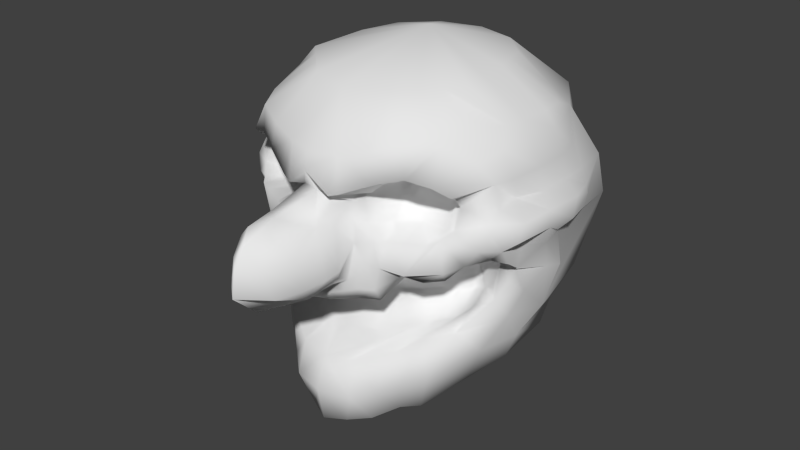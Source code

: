 # Source: ghost_head.blend  (saved by Blender 2.65.0; exported with 4.5.12 LTS)
import bpy
from mathutils import Matrix  # noqa: F401  (used for matrix-valued properties, if any)

bpy.ops.wm.read_factory_settings(use_empty=True)
scene = bpy.context.scene
scene.name = 'Scene'

# ---- collections
col_collection_1 = bpy.data.collections.new('Collection 1'); scene.collection.children.link(col_collection_1)

# ---- world
world_world = bpy.data.worlds.new('World'); scene.world = world_world
world_world.color = (0.05088, 0.05088, 0.05088)
world_world.use_sun_shadow = False
world_world.sun_shadow_jitter_overblur = 0.0
world_world.cycles.sampling_method = 'MANUAL'
world_world.cycles.sample_map_resolution = 256

# ---- meshes
me_sphere_005 = bpy.data.meshes.new('Sphere.005')
me_sphere_005.from_pydata([(0.3041, 0.4589, 1.008), (0.5267, 0.9123, 0.6082), (0.6082, 1.053, 0.0), (0.5267, 0.9123, -0.6082), (0.5697, 0.5267, -1.053), (0.5267, 0.2363, 1.008), (0.7825, 0.5267, 0.6082), (1.053, 0.6082, 0.0), (0.9123, 0.5267, -0.6082), (0.7923, 0.3041, -1.053), (0.6082, -0.06784, 1.008), (1.0, -1.192e-07, 0.6568), (1.069, 0.0, -0.06238), (1.053, -0.1106, -0.6082), (0.8461, -0.2194, -1.053), (0.6677, -0.4881, 0.9821), (0.9536, -0.5265, 0.6606), (1.036, -0.6063, 0.00495), (0.9618, -0.5637, -0.4014), (0.5267, -0.7808, -1.329), (0.3041, -0.8566, 0.9806), (0.5225, -0.9656, 0.4863), (0.6082, -1.053, 0.1154), (0.453, -0.6487, -0.7447), (0.3041, -1.049, -1.388), (0.9615, -0.6216, -0.0768), (0.7854, -0.7478, -0.6393), (0.5226, -0.9957, -0.1837), (0.4733, -1.003, -0.7942), (0.7761, -0.925, 0.1244), (0.4154, -0.8734, -1.341), (0.6458, -0.5308, -0.6581), (0.4049, -1.135, 0.07588), (0.2634, -0.7974, -0.8535), (0.152, -1.144, -1.422), (0.6253, -0.8753, -0.6805), (0.7752, -0.854, -0.1919), (0.2837, -1.143, -0.3737), (0.2077, -1.16, -0.8918), (0.3157, -1.037, 0.3618), (0.4928, -0.6455, 0.3041), (0.2837, -1.059, 0.3041), (0.7035, -0.8489, 0.4509), (0.82, -0.7754, 0.3177), (0.9945, -0.4281, 0.31), (0.92, -0.4294, -0.1178), (0.4773, -0.6666, -0.1632), (0.5494, -0.5898, -0.7226), (0.395, -0.7231, -0.7431), (0.7788, -0.5357, -0.5307), (0.1317, -0.817, -0.8349), (0.6713, -0.9503, -0.2032), (0.879, -0.796, -0.07688), (0.6671, -0.4226, -0.1295), (0.1419, -1.261, -0.3788), (0.4256, -1.082, -0.3608), (0.2735, -0.776, -0.3408), (0.5651, -0.589, -0.185), (0.6941, -0.3989, -0.1131), (0.1368, -0.8033, -0.3396), (0.4103, -0.7213, -0.2955), (0.2124, -1.535, -0.2332), (0.1379, -1.169, 0.3414), (0.5014, -0.7397, 0.1098), (0.6192, -0.9442, 0.4834), (0.7264, -0.9892, 0.1078), (0.4754, -1.094, 0.09037), (0.3949, -1.001, 0.4338), (0.4909, -0.6913, 0.4193), (0.3193, -0.6795, 0.3041), (0.2735, -1.021, 0.4001), (0.3467, -1.097, 0.1732), (0.7998, -0.7986, 0.3764), (0.8376, -0.8502, 0.1883), (0.6712, -0.5987, 0.304), (0.3833, -0.8662, 0.1179), (0.3208, -0.815, 0.4193), (0.6988, -0.7428, 0.1101), (0.6471, -0.6784, 0.4561), (1.083, 0.02747, 0.3169), (0.9863, -0.2582, 0.6568), (1.134, -0.2473, -0.03566), (1.079, -0.239, 0.3135), (0.2024, -1.302, -0.2315), (0.3444, -1.126, -0.1161), (0.5882, -1.05, -0.142), (0.7755, -0.8835, -0.1349), (0.1975, -1.426, 0.2201), (0.2667, -1.145, 0.1949), (0.214, -1.113, 0.3041), (0.2946, -1.186, 0.05362), (0.2668, -1.223, -0.2063), (0.3156, -1.183, -0.2755), (0.4189, -1.089, -0.1285), (0.4041, -1.121, -0.28), (0.9797, -0.7858, 0.06097), (0.2611, -1.637, -0.1148), (0.1975, -1.426, 0.2201), (0.1969, -1.804, -0.1244), (0.2399, -1.655, 0.121), (0.09877, -1.718, 0.2528), (0.1199, -1.833, 0.08567), (0.3318, -1.488, -0.07392), (0.2324, -1.284, 0.2073), (0.3607, -1.4, -0.0367), (0.3294, -1.376, -0.1021), (0.2138, -1.208, -0.3762), (0.2411, -1.253, -0.2888), (0.174, -1.305, -0.3006), (0.5524, -0.6049, 0.9816), (1.024, -0.6293, 0.307), (0.884, -0.6935, 0.598), (1.032, -0.7323, 0.1663), (0.9839, -0.6363, 0.473), (0.8287, -0.888, 0.4199), (0.4417, -1.161, 0.4943), (0.7665, -0.996, 0.5062), (0.168, -1.279, 0.3802), (0.1396, -0.9052, 0.9728), (0.19, -1.216, 0.6482), (0.3858, -1.164, 0.696), (1.137, -0.05032, -0.2766), (1.041, -0.4455, -0.1831), (1.007, -0.4748, -0.2797), (0.7225, -0.8406, 0.7553), (0.6082, -1.065, 0.5408), (0.237, -1.254, 0.4016), (0.4322, -0.7268, 0.9811), (0.5573, -1.091, 0.7579), (1.195, -0.02644, 0.07287), (1.14, -0.5871, 0.08886), (1.174, -0.2688, 0.09337), (1.063, -0.4263, -0.0073), (0.3399, -0.5297, -0.5608), (0.6316, -0.3282, -0.5287), (0.8754, -0.4639, -0.3779), (0.7575, -0.3707, -0.4588), (1.075, -0.4899, -0.144), (1.067, -0.5714, -0.08802), (0.5341, -0.3949, -0.5546), (0.4431, -0.4603, -0.5392), (0.1342, -0.6178, -0.5806), (0.206, -0.595, -0.5709), (0.674, 0.4321, 0.7523), (0.9198, -7.965e-08, 0.7583), (0.899, -0.4188, 0.7763), (0.5713, 0.9895, 0.2757), (1.014, 0.5689, 0.2936), (0.9077, -0.2435, 0.7688), (0.6405, -0.2963, 0.9939), (0.9426, 0.2104, 0.6568), (1.085, 0.2885, 0.0), (0.5718, 0.06804, 1.008), (0.9055, 0.178, 0.7558), (1.068, 0.2508, 0.3073), (1.143, -0.5227, 0.2118), (1.177, 0.03785, 0.2074), (1.029, -0.686, 0.2295), (1.152, -0.2525, 0.2063), (1.111, 0.2644, 0.1962), (1.121, 0.2729, 0.1269), (0.9932, 0.229, 0.4698), (1.061, 0.01164, 0.4847), (1.056, -0.2498, 0.4796), (1.033, -0.5072, 0.4773), (0.9485, -0.3601, -0.6204), (1.02, -0.3013, -0.4289), (0.7055, -0.4665, -1.175), (0.3785, -1.085, -1.103), (0.9558, -0.265, -0.8179), (0.8381, -0.5116, -0.8722), (0.6386, -0.8696, -1.03), (0.858, 0.3228, -0.8098), (0.2428, -1.207, -1.165), (0.5024, -0.9773, -1.068), (1.137, -0.2211, -0.224), (1.788e-07, -0.6182, -1.633), (1.539e-07, 0.5404, 1.008), (1.241e-07, 1.053, 0.6082), (1.837e-07, 1.216, 0.0), (1.539e-07, 1.053, -0.6082), (1.837e-07, 0.6082, -1.053), (2.755e-07, -0.06784, 1.171), (-0.3041, 0.4589, 1.008), (-0.5267, 0.9123, 0.6082), (-0.6082, 1.053, 0.0), (-0.5267, 0.9123, -0.6082), (-0.5697, 0.5267, -1.053), (-0.5267, 0.2363, 1.008), (-0.7825, 0.5267, 0.6082), (-1.053, 0.6082, 0.0), (-0.9123, 0.5267, -0.6082), (-0.7923, 0.3041, -1.053), (-0.6082, -0.06784, 1.008), (-1.0, -1.192e-07, 0.6568), (-1.069, 0.0, -0.06238), (-1.053, -0.1106, -0.6082), (-0.8461, -0.2194, -1.053), (-0.6677, -0.4881, 0.9821), (-0.9536, -0.5265, 0.6606), (-1.036, -0.6063, 0.00495), (-0.9618, -0.5637, -0.4014), (-0.5267, -0.7808, -1.329), (-0.3041, -0.8566, 0.9806), (-0.5225, -0.9656, 0.4863), (-0.6082, -1.053, 0.1154), (-0.453, -0.6487, -0.7447), (-0.3041, -1.049, -1.388), (2.135e-07, -0.9465, 0.9663), (3.923e-07, -1.301, 0.5123), (1.837e-07, -1.777, -0.296), (3.278e-07, -0.8366, -0.8333), (1.788e-07, -1.218, -1.433), (-0.9615, -0.6216, -0.0768), (-0.7854, -0.7478, -0.6393), (-0.5226, -0.9957, -0.1837), (-0.4733, -1.003, -0.7942), (-0.7761, -0.925, 0.1244), (-0.4154, -0.8734, -1.341), (-0.6458, -0.5308, -0.6581), (2.557e-07, -1.294, -0.4016), (2.533e-07, -1.174, -0.9198), (-0.4049, -1.135, 0.07588), (-0.2634, -0.7974, -0.8535), (-0.152, -1.144, -1.422), (-0.6253, -0.8753, -0.6805), (-0.7752, -0.854, -0.1919), (-0.2837, -1.143, -0.3737), (-0.2077, -1.16, -0.8918), (-0.3157, -1.037, 0.3618), (2.88e-07, -1.202, 0.3524), (-0.4928, -0.6455, 0.3041), (-0.2837, -1.059, 0.3041), (-0.7035, -0.8489, 0.4509), (-0.82, -0.7754, 0.3177), (-0.9945, -0.4281, 0.31), (-0.92, -0.4294, -0.1178), (-0.4773, -0.6666, -0.1632), (-0.5494, -0.5898, -0.7226), (2.918e-07, -0.8306, -0.3384), (-0.395, -0.7231, -0.7431), (-0.7788, -0.5357, -0.5307), (-0.1317, -0.817, -0.8349), (-0.6713, -0.9503, -0.2032), (-0.879, -0.796, -0.07688), (-0.6671, -0.4226, -0.1295), (-0.1419, -1.261, -0.3788), (-0.4256, -1.082, -0.3608), (-0.2735, -0.776, -0.3408), (-0.5651, -0.589, -0.185), (-0.6941, -0.3989, -0.1131), (-0.1368, -0.8033, -0.3396), (-0.4103, -0.7213, -0.2955), (-0.2124, -1.535, -0.2332), (-0.1379, -1.169, 0.3414), (-0.5014, -0.7397, 0.1098), (-0.6192, -0.9442, 0.4834), (-0.7264, -0.9892, 0.1078), (-0.4754, -1.094, 0.09037), (-0.3949, -1.001, 0.4338), (-0.4909, -0.6913, 0.4193), (-0.3193, -0.6795, 0.3041), (-0.2735, -1.021, 0.4001), (-0.3467, -1.097, 0.1732), (-0.7998, -0.7986, 0.3764), (-0.8376, -0.8502, 0.1883), (-0.6712, -0.5987, 0.304), (-0.3833, -0.8662, 0.1179), (-0.3208, -0.815, 0.4193), (-0.6988, -0.7428, 0.1101), (-0.6471, -0.6784, 0.4561), (-1.083, 0.02747, 0.3169), (-0.9863, -0.2582, 0.6568), (-1.134, -0.2473, -0.03566), (-1.079, -0.239, 0.3135), (2.283e-07, -1.393, -0.2605), (-0.2024, -1.302, -0.2315), (-0.3444, -1.126, -0.1161), (-0.5882, -1.05, -0.142), (-0.7755, -0.8835, -0.1349), (-0.1975, -1.426, 0.2201), (2.355e-07, -1.589, 0.2924), (-0.2667, -1.145, 0.1949), (-0.214, -1.113, 0.3041), (-0.2946, -1.186, 0.05362), (-0.2668, -1.223, -0.2063), (-0.3156, -1.183, -0.2755), (-0.4189, -1.089, -0.1285), (-0.4041, -1.121, -0.28), (-0.9797, -0.7858, 0.06097), (1.837e-07, -1.97, -0.1151), (-0.2611, -1.637, -0.1148), (-0.1975, -1.426, 0.2201), (2.355e-07, -1.869, 0.1938), (2.096e-07, -1.94, 0.06688), (-0.1969, -1.804, -0.1244), (-0.2399, -1.655, 0.121), (-0.09877, -1.718, 0.2528), (-0.1199, -1.833, 0.08567), (-0.3318, -1.488, -0.07392), (-0.2324, -1.284, 0.2073), (-0.3607, -1.4, -0.0367), (-0.3294, -1.376, -0.1021), (-0.2138, -1.208, -0.3762), (-0.2411, -1.253, -0.2888), (-0.174, -1.305, -0.3006), (-0.5524, -0.6049, 0.9816), (-1.024, -0.6293, 0.307), (-0.884, -0.6935, 0.598), (-1.032, -0.7323, 0.1663), (-0.9839, -0.6363, 0.473), (-0.8287, -0.888, 0.4199), (-0.4417, -1.161, 0.4943), (-0.7665, -0.996, 0.5062), (-0.168, -1.279, 0.3802), (-0.1396, -0.9052, 0.9728), (-0.19, -1.216, 0.6482), (-0.3858, -1.164, 0.696), (3.051e-07, -1.249, 0.6288), (-1.137, -0.05032, -0.2766), (-1.041, -0.4455, -0.1831), (-1.007, -0.4748, -0.2797), (-0.7225, -0.8406, 0.7553), (-0.6082, -1.065, 0.5408), (-0.237, -1.254, 0.4016), (-0.4322, -0.7268, 0.9811), (-0.5573, -1.091, 0.7579), (-1.195, -0.02644, 0.07287), (-1.14, -0.5871, 0.08886), (-1.174, -0.2688, 0.09337), (-1.063, -0.4263, -0.0073), (-0.3399, -0.5297, -0.5608), (-0.6316, -0.3282, -0.5287), (-0.8754, -0.4639, -0.3779), (3.111e-07, -0.6401, -0.5902), (-0.7575, -0.3707, -0.4588), (-1.075, -0.4899, -0.144), (-1.067, -0.5714, -0.08802), (-0.5341, -0.3949, -0.5546), (-0.4431, -0.4603, -0.5392), (-0.1342, -0.6178, -0.5806), (-0.206, -0.595, -0.5709), (-0.674, 0.4321, 0.7523), (-0.9198, -7.965e-08, 0.7583), (-0.899, -0.4188, 0.7763), (-0.5713, 0.9895, 0.2757), (-1.014, 0.5689, 0.2936), (-0.9077, -0.2435, 0.7688), (-0.6405, -0.2963, 0.9939), (-0.9426, 0.2104, 0.6568), (-1.085, 0.2885, 0.0), (-0.5718, 0.06804, 1.008), (-0.9055, 0.178, 0.7558), (-1.068, 0.2508, 0.3073), (-1.143, -0.5227, 0.2118), (-1.177, 0.03785, 0.2074), (-1.029, -0.686, 0.2295), (-1.152, -0.2525, 0.2063), (-1.111, 0.2644, 0.1962), (-1.121, 0.2729, 0.1269), (-0.9932, 0.229, 0.4698), (-1.061, 0.01164, 0.4847), (-1.056, -0.2498, 0.4796), (-1.033, -0.5072, 0.4773), (-0.9485, -0.3601, -0.6204), (-1.02, -0.3013, -0.4289), (-0.7055, -0.4665, -1.175), (-0.3785, -1.085, -1.103), (-0.9558, -0.265, -0.8179), (-0.8381, -0.5116, -0.8722), (2.184e-07, -1.272, -1.16), (-0.6386, -0.8696, -1.03), (-0.858, 0.3228, -0.8098), (-0.2428, -1.207, -1.165), (-0.5024, -0.9773, -1.068), (-1.137, -0.2211, -0.224)], [], [(180, 179, 2, 3), (179, 178, 1, 146, 2), (178, 177, 0, 1), (181, 180, 3, 4), (4, 3, 8, 172, 9), (3, 2, 7, 8), (2, 146, 147, 7), (1, 0, 5, 143, 6), (150, 153, 144, 11), (9, 172, 169, 14), (8, 7, 151, 12, 121, 13), (151, 160, 129, 12), (11, 144, 148, 80), (167, 170, 171, 19), (13, 121, 175, 166), (81, 131, 130, 17, 132), (17, 130, 112, 95), (16, 145, 124, 111), (35, 31, 47, 23, 28), (36, 86, 85, 27, 51), (107, 91, 83, 108), (75, 69, 41, 71), (21, 115, 126, 117, 39, 67), (38, 33, 50, 211, 221), (177, 182, 0), (176, 181, 4), (0, 182, 5), (176, 4, 9), (5, 182, 10, 152), (176, 9, 14), (176, 14, 167, 19), (10, 182, 15, 149), (176, 19, 30, 24), (15, 182, 20, 127, 109), (176, 24, 34, 212), (20, 182, 208, 118), (30, 174, 168, 24), (19, 171, 174, 30), (26, 18, 49), (57, 51, 27, 46), (58, 52, 36, 53), (52, 95, 29, 86), (59, 54, 220, 239), (60, 55, 37, 56), (94, 93, 84, 92), (34, 173, 370, 212), (24, 168, 173, 34), (28, 23, 48, 33, 38), (76, 67, 39, 70), (41, 70, 39, 117, 62, 89), (105, 90, 104), (77, 74, 40, 63), (44, 164, 113, 110), (78, 64, 21, 68), (139, 57, 46, 140), (134, 53, 57, 139), (53, 36, 51, 57), (136, 58, 53, 134), (135, 45, 58, 136), (25, 52, 58), (141, 59, 239, 334), (142, 56, 59, 141), (56, 37, 106, 54, 59), (133, 60, 56, 142), (140, 46, 60, 133), (46, 27, 55, 60), (87, 62, 230, 281), (83, 61, 210, 275), (66, 75, 71, 32), (22, 63, 75, 66), (63, 40, 69, 75), (69, 76, 70, 41), (40, 68, 76, 69), (68, 21, 67, 76), (65, 77, 63, 22), (29, 73, 77, 65), (73, 43, 74, 77), (74, 78, 68, 40), (43, 72, 78, 74), (72, 42, 64, 78), (82, 163, 164, 44), (12, 129, 131, 81), (79, 162, 163, 82), (54, 108, 83, 275, 220), (93, 66, 32, 84), (86, 29, 65, 22, 85), (91, 90, 105, 83), (88, 89, 62, 87, 103), (281, 293, 100), (84, 32, 90, 91), (71, 41, 89, 88), (32, 71, 88, 90), (55, 27, 94), (27, 85, 93, 94), (85, 22, 66, 93), (25, 17, 95, 52), (36, 52, 86), (101, 100, 293, 294), (210, 61, 96, 98, 290), (102, 87, 97, 99, 96), (98, 101, 294, 290), (96, 99, 101, 98), (99, 97, 100, 101), (90, 88, 103, 104), (61, 102, 96), (87, 281, 100, 97), (83, 105, 61), (104, 103, 87, 102), (61, 105, 104, 102), (92, 84, 91, 107), (37, 92, 107, 106), (106, 107, 108, 54), (37, 55, 94, 92), (110, 113, 114, 72, 43), (95, 112, 73, 29), (125, 115, 21, 64), (112, 157, 110, 43, 73), (114, 116, 42, 72), (62, 117, 209, 230), (111, 124, 128, 125, 116), (113, 111, 116, 114), (120, 20, 118, 119), (119, 118, 208, 318), (126, 119, 318, 209, 117), (115, 120, 119, 126), (121, 12, 81, 175), (45, 138, 25), (123, 122, 45, 135, 18), (124, 109, 127, 128), (125, 128, 120, 115), (128, 127, 20, 120), (131, 158, 155, 130), (130, 155, 157, 112), (129, 156, 158, 131), (45, 25, 58), (137, 81, 132, 138), (137, 138, 45), (138, 132, 17, 25), (31, 134, 139, 47), (49, 136, 134, 31), (33, 142, 141, 50), (48, 133, 142, 33), (47, 139, 140, 23), (18, 135, 136, 49), (50, 141, 334, 211), (23, 140, 133, 48), (122, 137, 45), (153, 152, 10, 144), (144, 10, 149, 148), (145, 15, 109, 124), (154, 161, 162, 79), (146, 1, 6, 147), (80, 148, 145, 16), (148, 149, 15, 145), (7, 147, 154, 159, 160, 151), (6, 143, 153, 150), (147, 6, 150, 161, 154), (143, 5, 152, 153), (155, 44, 110, 157), (159, 154, 79, 156), (156, 79, 82, 158), (158, 82, 44, 155), (160, 159, 156, 129), (162, 11, 80, 163), (164, 16, 111, 113), (161, 150, 11, 162), (163, 80, 16, 164), (165, 18, 26), (13, 166, 165), (166, 123, 18, 165), (14, 169, 170, 167), (168, 28, 38, 173), (170, 165, 26, 171), (172, 8, 13, 169), (169, 13, 165, 170), (171, 26, 35, 174), (173, 38, 221, 370), (174, 35, 28, 168), (175, 81, 137, 122), (166, 175, 122, 123), (35, 26, 49, 31), (116, 125, 64, 42), (180, 186, 185, 179), (179, 185, 345, 184, 178), (178, 184, 183, 177), (181, 187, 186, 180), (187, 192, 372, 191, 186), (186, 191, 190, 185), (185, 190, 346, 345), (184, 189, 342, 188, 183), (349, 194, 343, 352), (192, 197, 368, 372), (191, 196, 319, 195, 350, 190), (350, 195, 327, 359), (194, 272, 347, 343), (366, 202, 371, 369), (196, 365, 375, 319), (273, 330, 200, 328, 329), (200, 289, 309, 328), (199, 308, 322, 344), (225, 216, 206, 238, 219), (226, 243, 215, 278, 279), (304, 305, 276, 285), (267, 263, 232, 261), (204, 259, 229, 314, 324, 312), (228, 221, 211, 242, 223), (177, 183, 182), (176, 187, 181), (183, 188, 182), (176, 192, 187), (188, 351, 193, 182), (176, 197, 192), (176, 202, 366, 197), (193, 348, 198, 182), (176, 207, 218, 202), (198, 306, 325, 203, 182), (176, 212, 224, 207), (203, 315, 208, 182), (218, 207, 367, 374), (202, 218, 374, 371), (214, 241, 201), (249, 237, 215, 243), (250, 245, 226, 244), (244, 279, 217, 289), (251, 239, 220, 246), (252, 248, 227, 247), (288, 286, 277, 287), (224, 212, 370, 373), (207, 224, 373, 367), (216, 228, 223, 240, 206), (268, 262, 229, 259), (232, 283, 254, 314, 229, 262), (302, 301, 284), (269, 255, 231, 266), (235, 307, 310, 363), (270, 260, 204, 256), (338, 339, 237, 249), (332, 338, 249, 245), (245, 249, 243, 226), (335, 332, 245, 250), (333, 335, 250, 236), (213, 250, 244), (340, 334, 239, 251), (341, 340, 251, 248), (248, 251, 246, 303, 227), (331, 341, 248, 252), (339, 331, 252, 237), (237, 252, 247, 215), (280, 281, 230, 254), (276, 275, 210, 253), (258, 222, 263, 267), (205, 258, 267, 255), (255, 267, 261, 231), (261, 232, 262, 268), (231, 261, 268, 260), (260, 268, 259, 204), (257, 205, 255, 269), (217, 257, 269, 265), (265, 269, 266, 234), (266, 231, 260, 270), (234, 266, 270, 264), (264, 270, 256, 233), (274, 235, 363, 362), (195, 273, 329, 327), (271, 274, 362, 361), (246, 220, 275, 276, 305), (287, 277, 222, 258), (279, 278, 205, 257, 217), (285, 276, 302, 284), (282, 300, 280, 254, 283), (281, 297, 293), (277, 285, 284, 222), (263, 282, 283, 232), (222, 284, 282, 263), (247, 288, 215), (215, 288, 287, 278), (278, 287, 258, 205), (213, 244, 289, 200), (226, 279, 244), (298, 294, 293, 297), (210, 290, 295, 291, 253), (299, 291, 296, 292, 280), (281, 293, 294, 290, 210), (295, 290, 294, 298), (291, 295, 298, 296), (296, 298, 297, 292), (284, 301, 300, 282), (253, 291, 299), (280, 292, 297, 281), (276, 253, 302), (301, 299, 280, 300), (253, 299, 301, 302), (286, 304, 285, 277), (227, 303, 304, 286), (303, 246, 305, 304), (227, 286, 288, 247), (307, 234, 264, 311, 310), (289, 217, 265, 309), (323, 256, 204, 312), (309, 265, 234, 307, 356), (311, 264, 233, 313), (254, 230, 209, 314), (308, 313, 323, 326, 322), (310, 311, 313, 308), (317, 316, 315, 203), (316, 318, 208, 315), (324, 314, 209, 318, 316), (312, 324, 316, 317), (319, 375, 273, 195), (236, 213, 337), (321, 201, 333, 236, 320), (322, 326, 325, 306), (323, 312, 317, 326), (326, 317, 203, 325), (329, 328, 354, 357), (328, 309, 356, 354), (327, 329, 357, 355), (236, 250, 213), (336, 337, 330, 273), (336, 236, 337), (337, 213, 200, 330), (219, 238, 338, 332), (241, 219, 332, 335), (223, 242, 340, 341), (240, 223, 341, 331), (238, 206, 339, 338), (201, 241, 335, 333), (242, 211, 334, 340), (206, 240, 331, 339), (320, 236, 336), (352, 343, 193, 351), (343, 347, 348, 193), (344, 322, 306, 198), (353, 271, 361, 360), (345, 346, 189, 184), (272, 199, 344, 347), (347, 344, 198, 348), (190, 350, 359, 358, 353, 346), (189, 349, 352, 342), (346, 353, 360, 349, 189), (342, 352, 351, 188), (354, 356, 307, 235), (358, 355, 271, 353), (355, 357, 274, 271), (357, 354, 235, 274), (359, 327, 355, 358), (361, 362, 272, 194), (363, 310, 308, 199), (360, 361, 194, 349), (362, 363, 199, 272), (364, 214, 201), (196, 364, 365), (365, 364, 201, 321), (197, 366, 369, 368), (367, 373, 228, 216), (369, 371, 214, 364), (372, 368, 196, 191), (368, 369, 364, 196), (371, 374, 225, 214), (373, 370, 221, 228), (374, 367, 216, 225), (375, 320, 336, 273), (365, 321, 320, 375), (225, 219, 241, 214), (313, 233, 256, 323)])
me_sphere_005.polygons.foreach_set('use_smooth', [True] * 365)
_uv = me_sphere_005.uv_layers.new(name='UVMap')
_uv.uv.foreach_set('vector', [0.9821, 0.2185, 0.9872, 0.3046, 0.9099, 0.2933, 0.915, 0.2244, 0.9872, 0.3046, 0.9582, 0.3883, 0.8959, 0.3629, 0.9052, 0.3253, 0.9099, 0.2933, 0.9582, 0.3883, 0.8956, 0.4558, 0.8626, 0.4298, 0.8959, 0.3629, 0.9512, 0.1367, 0.9821, 0.2185, 0.915, 0.2244, 0.8842, 0.1644, 0.8842, 0.1644, 0.915, 0.2244, 0.8536, 0.22, 0.8413, 0.1894, 0.8489, 0.1617, 0.915, 0.2244, 0.9099, 0.2933, 0.8447, 0.2861, 0.8536, 0.22, 0.9099, 0.2933, 0.9052, 0.3253, 0.84, 0.3163, 0.8447, 0.2861, 0.8959, 0.3629, 0.8626, 0.4298, 0.8256, 0.4203, 0.8405, 0.3812, 0.8451, 0.358, 0.8049, 0.3605, 0.8026, 0.3726, 0.7829, 0.3763, 0.7801, 0.3615, 0.8489, 0.1617, 0.8413, 0.1894, 0.773, 0.1634, 0.7934, 0.1361, 0.8536, 0.22, 0.8447, 0.2861, 0.8109, 0.2822, 0.7792, 0.2693, 0.7748, 0.242, 0.7797, 0.1986, 0.8109, 0.2822, 0.8071, 0.2967, 0.7727, 0.2897, 0.7792, 0.2693, 0.7801, 0.3615, 0.7829, 0.3763, 0.7546, 0.3838, 0.7499, 0.3671, 0.6085, 0.1788, 0.6097, 0.2638, 0.519, 0.2202, 0.5153, 0.146, 0.7797, 0.1986, 0.7748, 0.242, 0.7512, 0.2458, 0.7461, 0.2108, 0.7456, 0.2722, 0.7434, 0.2912, 0.7049, 0.2935, 0.6953, 0.2796, 0.7194, 0.2734, 0.6953, 0.2796, 0.7049, 0.2935, 0.6824, 0.3052, 0.6706, 0.2915, 0.7157, 0.3734, 0.7313, 0.3899, 0.6706, 0.4046, 0.6898, 0.3733, 0.5038, 0.288, 0.5062, 0.3529, 0.4861, 0.3407, 0.4673, 0.3309, 0.4685, 0.2605, 0.4817, 0.5184, 0.4806, 0.5297, 0.4377, 0.533, 0.4303, 0.5172, 0.4615, 0.5127, 0.3657, 0.5166, 0.3725, 0.5273, 0.3584, 0.5246, 0.355, 0.5164, 0.4283, 0.6075, 0.4333, 0.626, 0.3887, 0.625, 0.396, 0.595, 0.4258, 0.6695, 0.3899, 0.6794, 0.3547, 0.6596, 0.343, 0.6492, 0.3959, 0.6395, 0.4082, 0.6545, 0.4189, 0.2311, 0.4251, 0.2953, 0.3996, 0.2924, 0.374, 0.2863, 0.3853, 0.2229, 0.8956, 0.4558, 0.8216, 0.4998, 0.8626, 0.4298, 0.8342, 0.0001345, 0.9512, 0.1367, 0.8842, 0.1644, 0.8626, 0.4298, 0.8216, 0.4998, 0.8256, 0.4203, 0.8342, 0.0001345, 0.8842, 0.1644, 0.8489, 0.1617, 0.8256, 0.4203, 0.8216, 0.4998, 0.7893, 0.4254, 0.8065, 0.4206, 0.8342, 0.0001345, 0.8489, 0.1617, 0.7934, 0.1361, 0.8342, 0.0001345, 0.7934, 0.1361, 0.7752, 0.09646, 0.7675, 0.05174, 0.7893, 0.4254, 0.8216, 0.4998, 0.7358, 0.4355, 0.7607, 0.4273, 0.4177, 0.0425, 0.5153, 0.146, 0.4847, 0.1535, 0.4465, 0.1506, 0.4449, 0.8776, 0.2612, 0.9845, 0.3502, 0.7965, 0.3845, 0.8183, 0.4125, 0.8483, 0.4177, 0.0425, 0.4465, 0.1506, 0.42, 0.1527, 0.3986, 0.1487, 0.3502, 0.7965, 0.2612, 0.9845, 0.2885, 0.7747, 0.3193, 0.7812, 0.4847, 0.1535, 0.4846, 0.2093, 0.4549, 0.2005, 0.4465, 0.1506, 0.5153, 0.146, 0.519, 0.2202, 0.4846, 0.2093, 0.4847, 0.1535, 0.5422, 0.3113, 0.586, 0.3838, 0.5391, 0.3648, 0.483, 0.4576, 0.4615, 0.5127, 0.4303, 0.5172, 0.4613, 0.4618, 0.5281, 0.4494, 0.512, 0.5344, 0.4817, 0.5184, 0.52, 0.4486, 0.512, 0.5344, 0.5394, 0.5699, 0.4764, 0.581, 0.4806, 0.5297, 0.3758, 0.4329, 0.3529, 0.5047, 0.3356, 0.5027, 0.3483, 0.4304, 0.4371, 0.4488, 0.3978, 0.4997, 0.3764, 0.4995, 0.404, 0.4392, 0.3955, 0.5118, 0.4065, 0.5345, 0.3927, 0.539, 0.3799, 0.5155, 0.42, 0.1527, 0.4266, 0.1891, 0.3923, 0.1839, 0.3986, 0.1487, 0.4465, 0.1506, 0.4549, 0.2005, 0.4266, 0.1891, 0.42, 0.1527, 0.4685, 0.2605, 0.4673, 0.3309, 0.454, 0.3184, 0.4251, 0.2953, 0.4189, 0.2311, 0.4254, 0.6352, 0.4082, 0.6545, 0.3959, 0.6395, 0.4039, 0.6373, 0.3887, 0.625, 0.4039, 0.6373, 0.3959, 0.6395, 0.343, 0.6492, 0.3479, 0.6269, 0.369, 0.6248, 0.3586, 0.5465, 0.3819, 0.5682, 0.356, 0.5529, 0.4626, 0.6085, 0.4575, 0.6282, 0.4442, 0.6275, 0.4438, 0.6113, 0.7236, 0.3266, 0.7158, 0.3476, 0.6971, 0.35, 0.6978, 0.3252, 0.4541, 0.641, 0.4404, 0.6747, 0.4258, 0.6695, 0.4418, 0.6369, 0.4908, 0.3836, 0.483, 0.4576, 0.4613, 0.4618, 0.4709, 0.3833, 0.5074, 0.3891, 0.52, 0.4486, 0.483, 0.4576, 0.4908, 0.3836, 0.52, 0.4486, 0.4817, 0.5184, 0.4615, 0.5127, 0.483, 0.4576, 0.5273, 0.3944, 0.5281, 0.4494, 0.52, 0.4486, 0.5074, 0.3891, 0.5612, 0.4005, 0.5635, 0.4616, 0.5281, 0.4494, 0.5273, 0.3944, 0.5571, 0.512, 0.512, 0.5344, 0.5281, 0.4494, 0.3948, 0.3651, 0.3758, 0.4329, 0.3483, 0.4304, 0.3613, 0.3573, 0.4126, 0.3695, 0.404, 0.4392, 0.3758, 0.4329, 0.3948, 0.3651, 0.404, 0.4392, 0.3764, 0.4995, 0.3642, 0.5037, 0.3529, 0.5047, 0.3758, 0.4329, 0.4461, 0.3759, 0.4371, 0.4488, 0.404, 0.4392, 0.4126, 0.3695, 0.4709, 0.3833, 0.4613, 0.4618, 0.4371, 0.4488, 0.4461, 0.3759, 0.4613, 0.4618, 0.4303, 0.5172, 0.3978, 0.4997, 0.4371, 0.4488, 0.3411, 0.5744, 0.3479, 0.6269, 0.3143, 0.6258, 0.3243, 0.5694, 0.3584, 0.5246, 0.3421, 0.5395, 0.3287, 0.5439, 0.3325, 0.5206, 0.4179, 0.5745, 0.4283, 0.6075, 0.396, 0.595, 0.4032, 0.5726, 0.4409, 0.5727, 0.4438, 0.6113, 0.4283, 0.6075, 0.4179, 0.5745, 0.4438, 0.6113, 0.4442, 0.6275, 0.4333, 0.626, 0.4283, 0.6075, 0.4333, 0.626, 0.4254, 0.6352, 0.4039, 0.6373, 0.3887, 0.625, 0.4442, 0.6275, 0.4418, 0.6369, 0.4254, 0.6352, 0.4333, 0.626, 0.4418, 0.6369, 0.4258, 0.6695, 0.4082, 0.6545, 0.4254, 0.6352, 0.4614, 0.5749, 0.4626, 0.6085, 0.4438, 0.6113, 0.4409, 0.5727, 0.4764, 0.581, 0.4954, 0.5992, 0.4626, 0.6085, 0.4614, 0.5749, 0.4954, 0.5992, 0.4996, 0.6396, 0.4575, 0.6282, 0.4626, 0.6085, 0.4575, 0.6282, 0.4541, 0.641, 0.4418, 0.6369, 0.4442, 0.6275, 0.4996, 0.6396, 0.4888, 0.6529, 0.4541, 0.641, 0.4575, 0.6282, 0.4888, 0.6529, 0.4594, 0.6632, 0.4404, 0.6747, 0.4541, 0.641, 0.7472, 0.3221, 0.7479, 0.3434, 0.7158, 0.3476, 0.7236, 0.3266, 0.7792, 0.2693, 0.7727, 0.2897, 0.7434, 0.2912, 0.7456, 0.2722, 0.7796, 0.321, 0.779, 0.3406, 0.7479, 0.3434, 0.7472, 0.3221, 0.3529, 0.5047, 0.355, 0.5164, 0.3584, 0.5246, 0.3325, 0.5206, 0.3356, 0.5027, 0.4065, 0.5345, 0.4179, 0.5745, 0.4032, 0.5726, 0.3927, 0.539, 0.4806, 0.5297, 0.4764, 0.581, 0.4614, 0.5749, 0.4409, 0.5727, 0.4377, 0.533, 0.3725, 0.5273, 0.3819, 0.5682, 0.3586, 0.5465, 0.3584, 0.5246, 0.3767, 0.5978, 0.369, 0.6248, 0.3479, 0.6269, 0.3411, 0.5744, 0.3578, 0.5828, 0.3243, 0.5694, 0.3269, 0.5566, 0.3297, 0.5618, 0.3927, 0.539, 0.4032, 0.5726, 0.3819, 0.5682, 0.3725, 0.5273, 0.396, 0.595, 0.3887, 0.625, 0.369, 0.6248, 0.3767, 0.5978, 0.4032, 0.5726, 0.396, 0.595, 0.3767, 0.5978, 0.3819, 0.5682, 0.3978, 0.4997, 0.4303, 0.5172, 0.3955, 0.5118, 0.4303, 0.5172, 0.4377, 0.533, 0.4065, 0.5345, 0.3955, 0.5118, 0.4377, 0.533, 0.4409, 0.5727, 0.4179, 0.5745, 0.4065, 0.5345, 0.5571, 0.512, 0.5814, 0.5329, 0.5394, 0.5699, 0.512, 0.5344, 0.4817, 0.5184, 0.512, 0.5344, 0.4806, 0.5297, 0.331, 0.555, 0.3297, 0.5618, 0.3269, 0.5566, 0.3275, 0.5532, 0.3287, 0.5439, 0.3421, 0.5395, 0.3405, 0.548, 0.3335, 0.5494, 0.3281, 0.5497, 0.3501, 0.5499, 0.3411, 0.5744, 0.3388, 0.5717, 0.3384, 0.5588, 0.3405, 0.548, 0.3335, 0.5494, 0.331, 0.555, 0.3275, 0.5532, 0.3281, 0.5497, 0.3405, 0.548, 0.3384, 0.5588, 0.331, 0.555, 0.3335, 0.5494, 0.3384, 0.5588, 0.3388, 0.5717, 0.3297, 0.5618, 0.331, 0.555, 0.3819, 0.5682, 0.3767, 0.5978, 0.3578, 0.5828, 0.356, 0.5529, 0.3421, 0.5395, 0.3501, 0.5499, 0.3405, 0.548, 0.3411, 0.5744, 0.3243, 0.5694, 0.3297, 0.5618, 0.3388, 0.5717, 0.3584, 0.5246, 0.3586, 0.5465, 0.3421, 0.5395, 0.356, 0.5529, 0.3578, 0.5828, 0.3411, 0.5744, 0.3501, 0.5499, 0.3421, 0.5395, 0.3586, 0.5465, 0.356, 0.5529, 0.3501, 0.5499, 0.3799, 0.5155, 0.3927, 0.539, 0.3725, 0.5273, 0.3657, 0.5166, 0.3764, 0.4995, 0.3799, 0.5155, 0.3657, 0.5166, 0.3642, 0.5037, 0.3642, 0.5037, 0.3657, 0.5166, 0.355, 0.5164, 0.3529, 0.5047, 0.3764, 0.4995, 0.3978, 0.4997, 0.3955, 0.5118, 0.3799, 0.5155, 0.5663, 0.6473, 0.5575, 0.6976, 0.4828, 0.6777, 0.4888, 0.6529, 0.4996, 0.6396, 0.5394, 0.5699, 0.5574, 0.6011, 0.4954, 0.5992, 0.4764, 0.581, 0.4256, 0.6966, 0.3899, 0.6794, 0.4258, 0.6695, 0.4404, 0.6747, 0.5574, 0.6011, 0.5613, 0.6217, 0.5663, 0.6473, 0.4996, 0.6396, 0.4954, 0.5992, 0.4828, 0.6777, 0.4586, 0.6913, 0.4594, 0.6632, 0.4888, 0.6529, 0.3479, 0.6269, 0.343, 0.6492, 0.3076, 0.6624, 0.3143, 0.6258, 0.5221, 0.7349, 0.4626, 0.763, 0.4023, 0.7328, 0.4256, 0.6966, 0.4586, 0.6913, 0.5575, 0.6976, 0.5221, 0.7349, 0.4586, 0.6913, 0.4828, 0.6777, 0.3725, 0.714, 0.3502, 0.7965, 0.3193, 0.7812, 0.3379, 0.6983, 0.3379, 0.6983, 0.3193, 0.7812, 0.2885, 0.7747, 0.3036, 0.6855, 0.3547, 0.6596, 0.3379, 0.6983, 0.3036, 0.6855, 0.3076, 0.6624, 0.343, 0.6492, 0.3899, 0.6794, 0.3725, 0.714, 0.3379, 0.6983, 0.3547, 0.6596, 0.7748, 0.242, 0.7792, 0.2693, 0.7456, 0.2722, 0.7512, 0.2458, 0.5635, 0.4616, 0.5877, 0.506, 0.5571, 0.512, 0.5959, 0.4292, 0.6034, 0.4634, 0.5635, 0.4616, 0.5612, 0.4005, 0.586, 0.3838, 0.4626, 0.763, 0.4125, 0.8483, 0.3845, 0.8183, 0.4023, 0.7328, 0.4256, 0.6966, 0.4023, 0.7328, 0.3725, 0.714, 0.3899, 0.6794, 0.4023, 0.7328, 0.3845, 0.8183, 0.3502, 0.7965, 0.3725, 0.714, 0.7434, 0.2912, 0.7453, 0.3059, 0.7135, 0.307, 0.7049, 0.2935, 0.7049, 0.2935, 0.7135, 0.307, 0.6887, 0.3147, 0.6824, 0.3052, 0.7727, 0.2897, 0.7797, 0.3047, 0.7453, 0.3059, 0.7434, 0.2912, 0.5635, 0.4616, 0.5571, 0.512, 0.5281, 0.4494, 0.6022, 0.4841, 0.6794, 0.4905, 0.6302, 0.5169, 0.5877, 0.506, 0.6022, 0.4841, 0.5877, 0.506, 0.5635, 0.4616, 0.5877, 0.506, 0.6302, 0.5169, 0.5814, 0.5329, 0.5571, 0.512, 0.5062, 0.3529, 0.5074, 0.3891, 0.4908, 0.3836, 0.4861, 0.3407, 0.5391, 0.3648, 0.5273, 0.3944, 0.5074, 0.3891, 0.5062, 0.3529, 0.4251, 0.2953, 0.4126, 0.3695, 0.3948, 0.3651, 0.3996, 0.2924, 0.454, 0.3184, 0.4461, 0.3759, 0.4126, 0.3695, 0.4251, 0.2953, 0.4861, 0.3407, 0.4908, 0.3836, 0.4709, 0.3833, 0.4673, 0.3309, 0.586, 0.3838, 0.5612, 0.4005, 0.5273, 0.3944, 0.5391, 0.3648, 0.3996, 0.2924, 0.3948, 0.3651, 0.3613, 0.3573, 0.374, 0.2863, 0.4673, 0.3309, 0.4709, 0.3833, 0.4461, 0.3759, 0.454, 0.3184, 0.6034, 0.4634, 0.6022, 0.4841, 0.5635, 0.4616, 0.8026, 0.3726, 0.8065, 0.4206, 0.7893, 0.4254, 0.7829, 0.3763, 0.7829, 0.3763, 0.7893, 0.4254, 0.7607, 0.4273, 0.7546, 0.3838, 0.5314, 0.8681, 0.4449, 0.8776, 0.4125, 0.8483, 0.4626, 0.763, 0.8053, 0.3183, 0.8051, 0.3387, 0.779, 0.3406, 0.7796, 0.321, 0.9052, 0.3253, 0.8959, 0.3629, 0.8451, 0.358, 0.84, 0.3163, 0.7499, 0.3671, 0.7546, 0.3838, 0.7313, 0.3899, 0.7157, 0.3734, 0.7546, 0.3838, 0.7607, 0.4273, 0.7358, 0.4355, 0.7313, 0.3899, 0.8447, 0.2861, 0.84, 0.3163, 0.8053, 0.3183, 0.8059, 0.3046, 0.8071, 0.2967, 0.8109, 0.2822, 0.8451, 0.358, 0.8405, 0.3812, 0.8026, 0.3726, 0.8049, 0.3605, 0.84, 0.3163, 0.8451, 0.358, 0.8049, 0.3605, 0.8051, 0.3387, 0.8053, 0.3183, 0.8405, 0.3812, 0.8256, 0.4203, 0.8065, 0.4206, 0.8026, 0.3726, 0.7135, 0.307, 0.7236, 0.3266, 0.6978, 0.3252, 0.6887, 0.3147, 0.8059, 0.3046, 0.8053, 0.3183, 0.7796, 0.321, 0.7797, 0.3047, 0.7797, 0.3047, 0.7796, 0.321, 0.7472, 0.3221, 0.7453, 0.3059, 0.7453, 0.3059, 0.7472, 0.3221, 0.7236, 0.3266, 0.7135, 0.307, 0.8071, 0.2967, 0.8059, 0.3046, 0.7797, 0.3047, 0.7727, 0.2897, 0.779, 0.3406, 0.7801, 0.3615, 0.7499, 0.3671, 0.7479, 0.3434, 0.7158, 0.3476, 0.7157, 0.3734, 0.6898, 0.3733, 0.6971, 0.35, 0.8051, 0.3387, 0.8049, 0.3605, 0.7801, 0.3615, 0.779, 0.3406, 0.7479, 0.3434, 0.7499, 0.3671, 0.7157, 0.3734, 0.7158, 0.3476, 0.644, 0.3369, 0.586, 0.3838, 0.5422, 0.3113, 0.7797, 0.1986, 0.7461, 0.2108, 0.748, 0.1804, 0.6527, 0.3915, 0.5959, 0.4292, 0.586, 0.3838, 0.644, 0.3369, 0.7934, 0.1361, 0.773, 0.1634, 0.7463, 0.1356, 0.7752, 0.09646, 0.4549, 0.2005, 0.4685, 0.2605, 0.4189, 0.2311, 0.4266, 0.1891, 0.6097, 0.2638, 0.644, 0.3369, 0.5422, 0.3113, 0.519, 0.2202, 0.8413, 0.1894, 0.8536, 0.22, 0.7797, 0.1986, 0.773, 0.1634, 0.773, 0.1634, 0.7797, 0.1986, 0.748, 0.1804, 0.7463, 0.1356, 0.519, 0.2202, 0.5422, 0.3113, 0.5038, 0.288, 0.4846, 0.2093, 0.4266, 0.1891, 0.4189, 0.2311, 0.3853, 0.2229, 0.3923, 0.1839, 0.4846, 0.2093, 0.5038, 0.288, 0.4685, 0.2605, 0.4549, 0.2005, 0.6779, 0.4459, 0.6794, 0.4905, 0.6022, 0.4841, 0.6034, 0.4634, 0.6527, 0.3915, 0.6779, 0.4459, 0.6034, 0.4634, 0.5959, 0.4292, 0.5038, 0.288, 0.5422, 0.3113, 0.5391, 0.3648, 0.5062, 0.3529, 0.4586, 0.6913, 0.4256, 0.6966, 0.4404, 0.6747, 0.4594, 0.6632, 0.6735, 0.7225, 0.7413, 0.7269, 0.748, 0.7952, 0.6706, 0.8098, 0.6706, 0.8098, 0.748, 0.7952, 0.7534, 0.8264, 0.761, 0.864, 0.7014, 0.8908, 0.7014, 0.8908, 0.761, 0.864, 0.7953, 0.9306, 0.7629, 0.9564, 0.7033, 0.6392, 0.7712, 0.6661, 0.7413, 0.7269, 0.6735, 0.7225, 0.7712, 0.6661, 0.8068, 0.6629, 0.8147, 0.6907, 0.8027, 0.7214, 0.7413, 0.7269, 0.7413, 0.7269, 0.8027, 0.7214, 0.8125, 0.7874, 0.748, 0.7952, 0.748, 0.7952, 0.8125, 0.7874, 0.8174, 0.8174, 0.7534, 0.8264, 0.761, 0.864, 0.8123, 0.8591, 0.817, 0.8822, 0.832, 0.921, 0.7953, 0.9306, 0.8525, 0.8615, 0.8772, 0.8623, 0.8744, 0.8771, 0.8547, 0.8735, 0.8068, 0.6629, 0.8622, 0.6365, 0.883, 0.6638, 0.8147, 0.6907, 0.8027, 0.7214, 0.8767, 0.6992, 0.882, 0.7428, 0.8778, 0.7703, 0.8461, 0.7833, 0.8125, 0.7874, 0.8461, 0.7833, 0.8778, 0.7703, 0.8844, 0.7906, 0.8501, 0.7978, 0.8772, 0.8623, 0.9073, 0.8679, 0.9027, 0.8846, 0.8744, 0.8771, 0.1912, 0.1039, 0.2902, 0.1056, 0.2608, 0.174, 0.1605, 0.1833, 0.8767, 0.6992, 0.9106, 0.7112, 0.9057, 0.7464, 0.882, 0.7428, 0.9114, 0.773, 0.9376, 0.7741, 0.9618, 0.7803, 0.9522, 0.7943, 0.9137, 0.7919, 0.9618, 0.7803, 0.9866, 0.7922, 0.9747, 0.8059, 0.9522, 0.7943, 0.9415, 0.8741, 0.9674, 0.874, 0.9866, 0.9054, 0.9259, 0.8907, 0.2516, 0.2428, 0.2942, 0.2293, 0.2709, 0.2958, 0.2498, 0.2985, 0.2268, 0.303, 0.1923, 0.4671, 0.2134, 0.4687, 0.2412, 0.4837, 0.2288, 0.496, 0.1895, 0.4781, 0.3023, 0.5055, 0.3126, 0.509, 0.3065, 0.5156, 0.2922, 0.5133, 0.212, 0.5695, 0.2466, 0.5686, 0.2434, 0.5994, 0.2009, 0.5852, 0.1932, 0.629, 0.2149, 0.6207, 0.2317, 0.6107, 0.2786, 0.638, 0.264, 0.6439, 0.2239, 0.6506, 0.351, 0.2189, 0.3853, 0.2229, 0.374, 0.2863, 0.3478, 0.2832, 0.3229, 0.277, 0.7629, 0.9564, 0.7953, 0.9306, 0.8361, 0.9999, 0.8194, 0.5001, 0.7712, 0.6661, 0.7033, 0.6392, 0.7953, 0.9306, 0.832, 0.921, 0.8361, 0.9999, 0.8194, 0.5001, 0.8068, 0.6629, 0.7712, 0.6661, 0.832, 0.921, 0.851, 0.9213, 0.8681, 0.926, 0.8361, 0.9999, 0.8194, 0.5001, 0.8622, 0.6365, 0.8068, 0.6629, 0.8194, 0.5001, 0.8873, 0.5512, 0.8801, 0.5964, 0.8622, 0.6365, 0.8681, 0.926, 0.8966, 0.9279, 0.9214, 0.9361, 0.8361, 0.9999, 0.4177, 0.0425, 0.3531, 0.1339, 0.3162, 0.1232, 0.2902, 0.1056, 0.1034, 0.8315, 0.1499, 0.8011, 0.1835, 0.7846, 0.2218, 0.7766, 0.2612, 0.9845, 0.4177, 0.0425, 0.3986, 0.1487, 0.3771, 0.1451, 0.3531, 0.1339, 0.2218, 0.7766, 0.257, 0.7715, 0.2885, 0.7747, 0.2612, 0.9845, 0.3162, 0.1232, 0.3531, 0.1339, 0.3279, 0.1777, 0.2969, 0.1757, 0.2902, 0.1056, 0.3162, 0.1232, 0.2969, 0.1757, 0.2608, 0.174, 0.2073, 0.2514, 0.1917, 0.3027, 0.141, 0.3043, 0.2123, 0.4094, 0.2312, 0.4209, 0.2412, 0.4837, 0.2134, 0.4687, 0.1727, 0.3861, 0.1805, 0.3881, 0.1923, 0.4671, 0.1583, 0.4716, 0.1583, 0.4716, 0.1895, 0.4781, 0.1758, 0.5279, 0.1201, 0.4956, 0.3216, 0.4233, 0.3483, 0.4304, 0.3356, 0.5027, 0.3185, 0.4986, 0.2585, 0.417, 0.293, 0.4194, 0.2981, 0.4857, 0.2778, 0.4785, 0.2759, 0.4907, 0.2892, 0.4996, 0.2691, 0.5172, 0.2576, 0.5082, 0.3771, 0.1451, 0.3986, 0.1487, 0.3923, 0.1839, 0.3584, 0.1769, 0.3531, 0.1339, 0.3771, 0.1451, 0.3584, 0.1769, 0.3279, 0.1777, 0.2942, 0.2293, 0.351, 0.2189, 0.3229, 0.277, 0.2878, 0.2886, 0.2709, 0.2958, 0.2053, 0.5965, 0.2249, 0.6059, 0.2317, 0.6107, 0.2149, 0.6207, 0.2434, 0.5994, 0.2621, 0.6059, 0.2816, 0.6152, 0.2786, 0.638, 0.2317, 0.6107, 0.2249, 0.6059, 0.2985, 0.5365, 0.2986, 0.5435, 0.2691, 0.5485, 0.1793, 0.5586, 0.1961, 0.5677, 0.1902, 0.5829, 0.1773, 0.579, 0.9335, 0.8274, 0.9594, 0.826, 0.96, 0.8508, 0.9414, 0.8484, 0.1761, 0.5922, 0.1891, 0.5926, 0.1932, 0.629, 0.1775, 0.6289, 0.2306, 0.3371, 0.2494, 0.3438, 0.2312, 0.4209, 0.2123, 0.4094, 0.2131, 0.3365, 0.2306, 0.3371, 0.2123, 0.4094, 0.1805, 0.3881, 0.1805, 0.3881, 0.2123, 0.4094, 0.2134, 0.4687, 0.1923, 0.4671, 0.1925, 0.3347, 0.2131, 0.3365, 0.1805, 0.3881, 0.1727, 0.3861, 0.1585, 0.3286, 0.1925, 0.3347, 0.1727, 0.3861, 0.1351, 0.3853, 0.1236, 0.4349, 0.1727, 0.3861, 0.1583, 0.4716, 0.3272, 0.353, 0.3613, 0.3573, 0.3483, 0.4304, 0.3216, 0.4233, 0.3089, 0.351, 0.3272, 0.353, 0.3216, 0.4233, 0.293, 0.4194, 0.293, 0.4194, 0.3216, 0.4233, 0.3185, 0.4986, 0.3082, 0.4939, 0.2981, 0.4857, 0.2753, 0.3454, 0.3089, 0.351, 0.293, 0.4194, 0.2585, 0.417, 0.2494, 0.3438, 0.2753, 0.3454, 0.2585, 0.417, 0.2312, 0.4209, 0.2312, 0.4209, 0.2585, 0.417, 0.2778, 0.4785, 0.2412, 0.4837, 0.3046, 0.5684, 0.3243, 0.5694, 0.3143, 0.6258, 0.2816, 0.6152, 0.3065, 0.5156, 0.3325, 0.5206, 0.3287, 0.5439, 0.3172, 0.5354, 0.2331, 0.5419, 0.2476, 0.5452, 0.2466, 0.5686, 0.212, 0.5695, 0.2121, 0.5323, 0.2331, 0.5419, 0.212, 0.5695, 0.1961, 0.5677, 0.1961, 0.5677, 0.212, 0.5695, 0.2009, 0.5852, 0.1902, 0.5829, 0.2009, 0.5852, 0.2434, 0.5994, 0.2249, 0.6059, 0.2053, 0.5965, 0.1902, 0.5829, 0.2009, 0.5852, 0.2053, 0.5965, 0.1891, 0.5926, 0.1891, 0.5926, 0.2053, 0.5965, 0.2149, 0.6207, 0.1932, 0.629, 0.192, 0.5273, 0.2121, 0.5323, 0.1961, 0.5677, 0.1793, 0.5586, 0.1758, 0.5279, 0.192, 0.5273, 0.1793, 0.5586, 0.1515, 0.5386, 0.1515, 0.5386, 0.1793, 0.5586, 0.1773, 0.579, 0.1336, 0.5753, 0.1773, 0.579, 0.1902, 0.5829, 0.1891, 0.5926, 0.1761, 0.5922, 0.1336, 0.5753, 0.1773, 0.579, 0.1761, 0.5922, 0.1392, 0.5915, 0.1392, 0.5915, 0.1761, 0.5922, 0.1775, 0.6289, 0.1635, 0.6114, 0.91, 0.823, 0.9335, 0.8274, 0.9414, 0.8484, 0.9093, 0.8442, 0.8778, 0.7703, 0.9114, 0.773, 0.9137, 0.7919, 0.8844, 0.7906, 0.8776, 0.822, 0.91, 0.823, 0.9093, 0.8442, 0.8782, 0.8415, 0.3185, 0.4986, 0.3356, 0.5027, 0.3325, 0.5206, 0.3065, 0.5156, 0.3126, 0.509, 0.2576, 0.5082, 0.2691, 0.5172, 0.2476, 0.5452, 0.2331, 0.5419, 0.1895, 0.4781, 0.2288, 0.496, 0.2121, 0.5323, 0.192, 0.5273, 0.1758, 0.5279, 0.2922, 0.5133, 0.3065, 0.5156, 0.2985, 0.5365, 0.2691, 0.5485, 0.2638, 0.5777, 0.2866, 0.5702, 0.3046, 0.5684, 0.2816, 0.6152, 0.2621, 0.6059, 0.3243, 0.5694, 0.3219, 0.5603, 0.3263, 0.5566, 0.2691, 0.5172, 0.2922, 0.5133, 0.2691, 0.5485, 0.2476, 0.5452, 0.2466, 0.5686, 0.2638, 0.5777, 0.2621, 0.6059, 0.2434, 0.5994, 0.2476, 0.5452, 0.2691, 0.5485, 0.2638, 0.5777, 0.2466, 0.5686, 0.2778, 0.4785, 0.2759, 0.4907, 0.2412, 0.4837, 0.2412, 0.4837, 0.2759, 0.4907, 0.2576, 0.5082, 0.2288, 0.496, 0.2288, 0.496, 0.2576, 0.5082, 0.2331, 0.5419, 0.2121, 0.5323, 0.1236, 0.4349, 0.1583, 0.4716, 0.1201, 0.4956, 0.09342, 0.4461, 0.1923, 0.4671, 0.1895, 0.4781, 0.1583, 0.4716, 0.3231, 0.5537, 0.327, 0.5532, 0.3263, 0.5566, 0.3219, 0.5603, 0.3287, 0.5439, 0.3276, 0.5496, 0.3225, 0.5477, 0.3161, 0.5441, 0.3172, 0.5354, 0.3054, 0.5429, 0.3161, 0.5441, 0.3155, 0.5549, 0.3074, 0.5661, 0.3046, 0.5684, 0.638, 0.6721, 0.6669, 0.6503, 0.6703, 0.6331, 0.6671, 0.6109, 0.638, 0.5971, 0.3225, 0.5477, 0.3276, 0.5496, 0.327, 0.5532, 0.3231, 0.5537, 0.3161, 0.5441, 0.3225, 0.5477, 0.3231, 0.5537, 0.3155, 0.5549, 0.3155, 0.5549, 0.3231, 0.5537, 0.3219, 0.5603, 0.3074, 0.5661, 0.2691, 0.5485, 0.2986, 0.5435, 0.2866, 0.5702, 0.2638, 0.5777, 0.3172, 0.5354, 0.3161, 0.5441, 0.3054, 0.5429, 0.3046, 0.5684, 0.3074, 0.5661, 0.3219, 0.5603, 0.3243, 0.5694, 0.3065, 0.5156, 0.3172, 0.5354, 0.2985, 0.5365, 0.2986, 0.5435, 0.3054, 0.5429, 0.3046, 0.5684, 0.2866, 0.5702, 0.3172, 0.5354, 0.3054, 0.5429, 0.2986, 0.5435, 0.2985, 0.5365, 0.2892, 0.4996, 0.3023, 0.5055, 0.2922, 0.5133, 0.2691, 0.5172, 0.2981, 0.4857, 0.3082, 0.4939, 0.3023, 0.5055, 0.2892, 0.4996, 0.3082, 0.4939, 0.3185, 0.4986, 0.3126, 0.509, 0.3023, 0.5055, 0.2981, 0.4857, 0.2892, 0.4996, 0.2759, 0.4907, 0.2778, 0.4785, 0.06783, 0.5595, 0.1336, 0.5753, 0.1392, 0.5915, 0.1364, 0.6171, 0.05869, 0.6102, 0.1201, 0.4956, 0.1758, 0.5279, 0.1515, 0.5386, 0.09228, 0.5189, 0.1841, 0.6548, 0.1775, 0.6289, 0.1932, 0.629, 0.2239, 0.6506, 0.09228, 0.5189, 0.1515, 0.5386, 0.1336, 0.5753, 0.06783, 0.5595, 0.08141, 0.537, 0.1364, 0.6171, 0.1392, 0.5915, 0.1635, 0.6114, 0.1546, 0.6383, 0.2816, 0.6152, 0.3143, 0.6258, 0.3076, 0.6624, 0.2786, 0.638, 0.07934, 0.6578, 0.1546, 0.6383, 0.1841, 0.6548, 0.194, 0.6972, 0.1259, 0.7049, 0.05869, 0.6102, 0.1364, 0.6171, 0.1546, 0.6383, 0.07934, 0.6578, 0.2286, 0.6894, 0.2668, 0.6862, 0.257, 0.7715, 0.2218, 0.7766, 0.2668, 0.6862, 0.3036, 0.6855, 0.2885, 0.7747, 0.257, 0.7715, 0.264, 0.6439, 0.2786, 0.638, 0.3076, 0.6624, 0.3036, 0.6855, 0.2668, 0.6862, 0.2239, 0.6506, 0.264, 0.6439, 0.2668, 0.6862, 0.2286, 0.6894, 0.882, 0.7428, 0.9057, 0.7464, 0.9114, 0.773, 0.8778, 0.7703, 0.1351, 0.3853, 0.1236, 0.4349, 0.09689, 0.4185, 0.1159, 0.3435, 0.141, 0.3043, 0.1585, 0.3286, 0.1351, 0.3853, 0.09698, 0.373, 0.1259, 0.7049, 0.194, 0.6972, 0.1835, 0.7846, 0.1499, 0.8011, 0.1841, 0.6548, 0.2239, 0.6506, 0.2286, 0.6894, 0.194, 0.6972, 0.194, 0.6972, 0.2286, 0.6894, 0.2218, 0.7766, 0.1835, 0.7846, 0.9137, 0.7919, 0.9522, 0.7943, 0.9437, 0.8078, 0.9118, 0.8067, 0.9522, 0.7943, 0.9747, 0.8059, 0.9684, 0.8154, 0.9437, 0.8078, 0.8844, 0.7906, 0.9137, 0.7919, 0.9118, 0.8067, 0.8774, 0.8056, 0.1351, 0.3853, 0.1727, 0.3861, 0.1236, 0.4349, 0.09091, 0.393, 0.09689, 0.4185, 0.05317, 0.414, 0.01608, 0.3721, 0.09091, 0.393, 0.1351, 0.3853, 0.09689, 0.4185, 0.09689, 0.4185, 0.1236, 0.4349, 0.09342, 0.4461, 0.05317, 0.414, 0.2268, 0.303, 0.2498, 0.2985, 0.2306, 0.3371, 0.2131, 0.3365, 0.1917, 0.3027, 0.2268, 0.303, 0.2131, 0.3365, 0.1925, 0.3347, 0.3229, 0.277, 0.3478, 0.2832, 0.3272, 0.353, 0.3089, 0.351, 0.2878, 0.2886, 0.3229, 0.277, 0.3089, 0.351, 0.2753, 0.3454, 0.2498, 0.2985, 0.2709, 0.2958, 0.2494, 0.3438, 0.2306, 0.3371, 0.141, 0.3043, 0.1917, 0.3027, 0.1925, 0.3347, 0.1585, 0.3286, 0.3478, 0.2832, 0.374, 0.2863, 0.3613, 0.3573, 0.3272, 0.353, 0.2709, 0.2958, 0.2878, 0.2886, 0.2753, 0.3454, 0.2494, 0.3438, 0.09698, 0.373, 0.1351, 0.3853, 0.09091, 0.393, 0.8547, 0.8735, 0.8744, 0.8771, 0.8681, 0.926, 0.851, 0.9213, 0.8744, 0.8771, 0.9027, 0.8846, 0.8966, 0.9279, 0.8681, 0.926, 0.01608, 0.7904, 0.1259, 0.7049, 0.1499, 0.8011, 0.1034, 0.8315, 0.852, 0.8193, 0.8776, 0.822, 0.8782, 0.8415, 0.8522, 0.8397, 0.7534, 0.8264, 0.8174, 0.8174, 0.8123, 0.8591, 0.761, 0.864, 0.9073, 0.8679, 0.9415, 0.8741, 0.9259, 0.8907, 0.9027, 0.8846, 0.9027, 0.8846, 0.9259, 0.8907, 0.9214, 0.9361, 0.8966, 0.9279, 0.8125, 0.7874, 0.8461, 0.7833, 0.8501, 0.7978, 0.8513, 0.8057, 0.852, 0.8193, 0.8174, 0.8174, 0.8123, 0.8591, 0.8525, 0.8615, 0.8547, 0.8735, 0.817, 0.8822, 0.8174, 0.8174, 0.852, 0.8193, 0.8522, 0.8397, 0.8525, 0.8615, 0.8123, 0.8591, 0.817, 0.8822, 0.8547, 0.8735, 0.851, 0.9213, 0.832, 0.921, 0.9437, 0.8078, 0.9684, 0.8154, 0.9594, 0.826, 0.9335, 0.8274, 0.8513, 0.8057, 0.8774, 0.8056, 0.8776, 0.822, 0.852, 0.8193, 0.8774, 0.8056, 0.9118, 0.8067, 0.91, 0.823, 0.8776, 0.822, 0.9118, 0.8067, 0.9437, 0.8078, 0.9335, 0.8274, 0.91, 0.823, 0.8501, 0.7978, 0.8844, 0.7906, 0.8774, 0.8056, 0.8513, 0.8057, 0.8782, 0.8415, 0.9093, 0.8442, 0.9073, 0.8679, 0.8772, 0.8623, 0.9414, 0.8484, 0.96, 0.8508, 0.9674, 0.874, 0.9415, 0.8741, 0.8522, 0.8397, 0.8782, 0.8415, 0.8772, 0.8623, 0.8525, 0.8615, 0.9093, 0.8442, 0.9414, 0.8484, 0.9415, 0.8741, 0.9073, 0.8679, 0.1029, 0.24, 0.2073, 0.2514, 0.141, 0.3043, 0.8767, 0.6992, 0.9084, 0.6806, 0.9106, 0.7112, 0.07567, 0.2882, 0.1029, 0.24, 0.141, 0.3043, 0.1159, 0.3435, 0.8622, 0.6365, 0.8801, 0.5964, 0.9097, 0.6355, 0.883, 0.6638, 0.3279, 0.1777, 0.3584, 0.1769, 0.351, 0.2189, 0.2942, 0.2293, 0.1605, 0.1833, 0.2608, 0.174, 0.2073, 0.2514, 0.1029, 0.24, 0.8147, 0.6907, 0.883, 0.6638, 0.8767, 0.6992, 0.8027, 0.7214, 0.883, 0.6638, 0.9097, 0.6355, 0.9084, 0.6806, 0.8767, 0.6992, 0.2608, 0.174, 0.2969, 0.1757, 0.2516, 0.2428, 0.2073, 0.2514, 0.3584, 0.1769, 0.3923, 0.1839, 0.3853, 0.2229, 0.351, 0.2189, 0.2969, 0.1757, 0.3279, 0.1777, 0.2942, 0.2293, 0.2516, 0.2428, 0.03304, 0.3306, 0.09698, 0.373, 0.09091, 0.393, 0.01608, 0.3721, 0.07567, 0.2882, 0.1159, 0.3435, 0.09698, 0.373, 0.03304, 0.3306, 0.2516, 0.2428, 0.2268, 0.303, 0.1917, 0.3027, 0.2073, 0.2514, 0.1546, 0.6383, 0.1635, 0.6114, 0.1775, 0.6289, 0.1841, 0.6548])
me_sphere_005.use_remesh_preserve_volume = False
me_sphere_005.use_remesh_preserve_attributes = False
me_sphere_005.use_mirror_vertex_groups = False
me_sphere_005.update()

# ---- objects
ob_sphere = bpy.data.objects.new('Sphere', me_sphere_005)

# ---- transforms, parenting, visibility, modifiers, constraints
ob_sphere.location = (5.972e-16, -0.4333, 0.08127)
ob_sphere.scale = (1.088, 1.088, 1.088)
ob_sphere.lineart.crease_threshold = 0.0

# ---- collection membership
col_collection_1.objects.link(ob_sphere)

# ---- scene / render settings (as saved in the file)
scene.frame_start = 1; scene.frame_end = 250; scene.frame_set(1)
scene.render.engine = 'BLENDER_EEVEE_NEXT'
scene.render.image_settings.color_mode = 'RGB'
scene.render.image_settings.compression = 90
scene.render.resolution_percentage = 50
scene.render.dither_intensity = 0.0
scene.render.bake_margin = 2
scene.cycles.use_denoising = False
scene.cycles.samples = 10
scene.cycles.sampling_pattern = 'TABULATED_SOBOL'
scene.cycles.light_sampling_threshold = 0.0
scene.cycles.use_adaptive_sampling = False
scene.cycles.use_light_tree = False
scene.cycles.blur_glossy = 0.0
scene.cycles.volume_bounces = 1
scene.cycles.pixel_filter_type = 'GAUSSIAN'
scene.cycles.sample_clamp_indirect = 0.0
scene.view_settings.view_transform = 'Standard'
bpy.context.view_layer.update()

# ---- added for rendering (the .blend has no active camera and no usable light): camera, sun
cam_auto = bpy.data.cameras.new('AutoCamera')
cam_auto.lens = 50.0
cam_auto.sensor_width = 36.0
cam_auto.clip_end = 1000.0
ob_auto_camera = bpy.data.objects.new('AutoCamera', cam_auto)
scene.collection.objects.link(ob_auto_camera)
ob_auto_camera.location = (4.90255, -6.72609, 3.75212)
ob_auto_camera.rotation_euler = (1.09748, -7.21219e-08, 0.694738)
scene.camera = ob_auto_camera
light_auto_sun = bpy.data.lights.new('AutoSun', 'SUN')
light_auto_sun.energy = 3.0
light_auto_sun.angle = 0.0523599
ob_auto_sun = bpy.data.objects.new('AutoSun', light_auto_sun)
scene.collection.objects.link(ob_auto_sun)
ob_auto_sun.rotation_euler = (0.872665, 0.174533, 0.523599)
bpy.context.view_layer.update()
